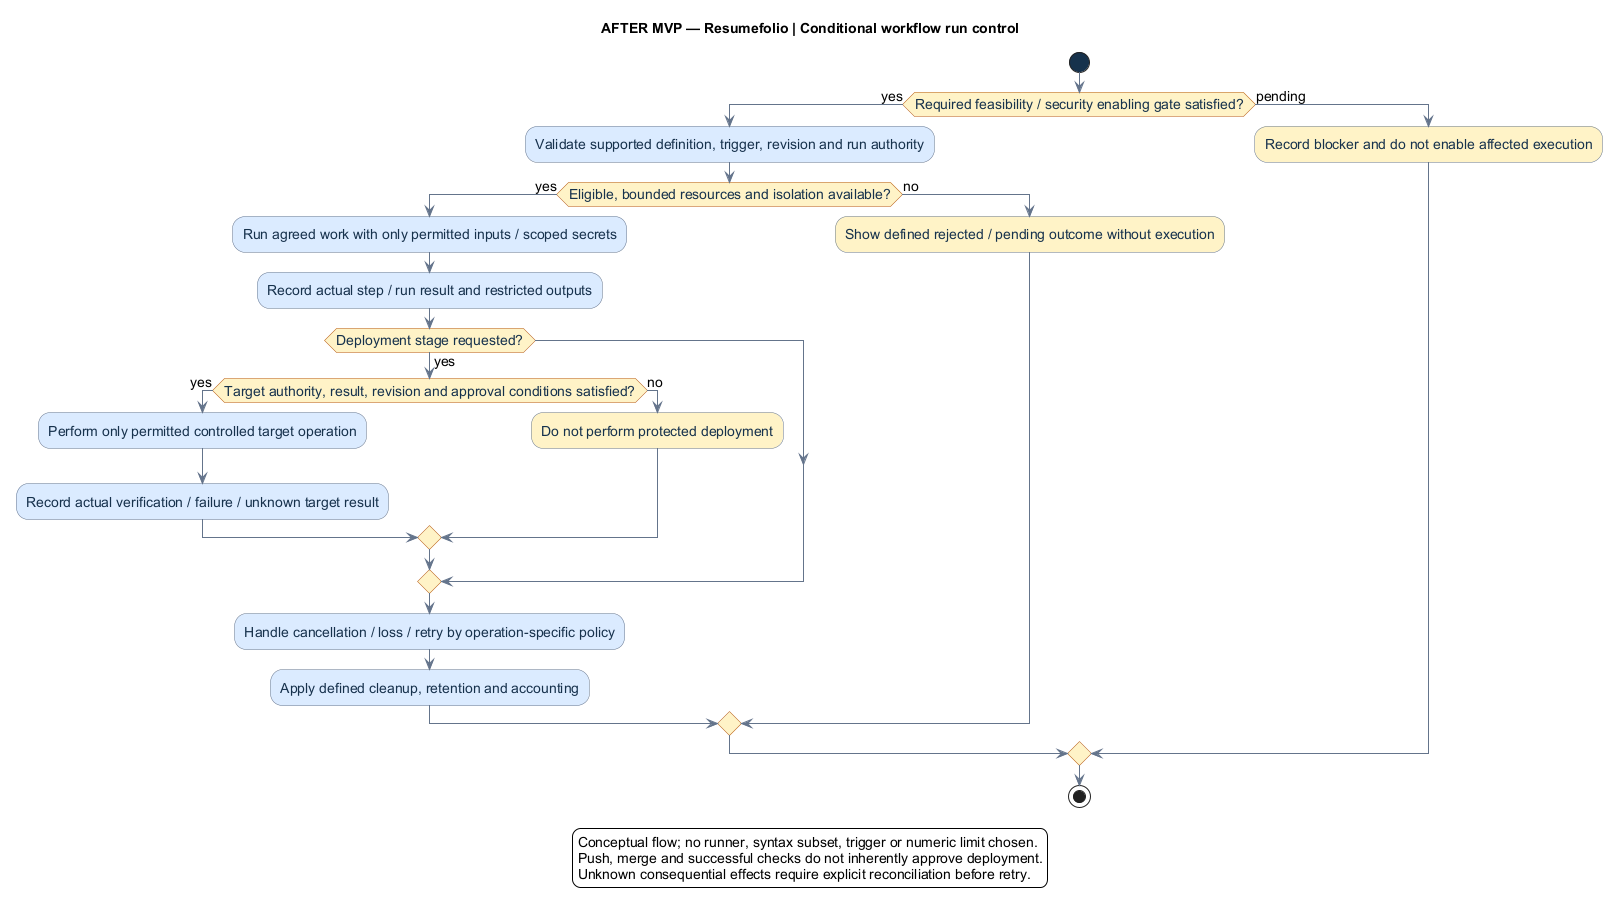

The diagram above was rendered by PlantUML. Its source (embedded in the PNG):
@startuml
' OWNER-MVP-2026-11-04 review: Future after MVP. Provider, advanced Sprint/review, or untrusted execution requirement retained as deferred.
title AFTER MVP — Resumefolio | Conditional workflow run control
skinparam backgroundColor white
skinparam defaultFontName Arial
skinparam defaultFontSize 14
skinparam shadowing false
skinparam ArrowColor #64748B
skinparam activity {
 BackgroundColor #DBEAFE
 BorderColor #64748B
 FontColor #17324D
 DiamondBackgroundColor #FEF3C7
 DiamondBorderColor #B45309
 StartColor #17324D
 EndColor #17324D
}
start
if (Required feasibility / security enabling gate satisfied?) then (yes)
 :Validate supported definition, trigger, revision and run authority;
 if (Eligible, bounded resources and isolation available?) then (yes)
  :Run agreed work with only permitted inputs / scoped secrets;
  :Record actual step / run result and restricted outputs;
  if (Deployment stage requested?) then (yes)
   if (Target authority, result, revision and approval conditions satisfied?) then (yes)
    :Perform only permitted controlled target operation;
    :Record actual verification / failure / unknown target result;
   else (no)
    :Do not perform protected deployment; <<#FEF3C7>>
   endif
  endif
  :Handle cancellation / loss / retry by operation-specific policy;
  :Apply defined cleanup, retention and accounting;
 else (no)
  :Show defined rejected / pending outcome without execution; <<#FEF3C7>>
 endif
else (pending)
 :Record blocker and do not enable affected execution; <<#FEF3C7>>
endif
stop
legend bottom
Conceptual flow; no runner, syntax subset, trigger or numeric limit chosen.
Push, merge and successful checks do not inherently approve deployment.
Unknown consequential effects require explicit reconciliation before retry.
endlegend
@enduml